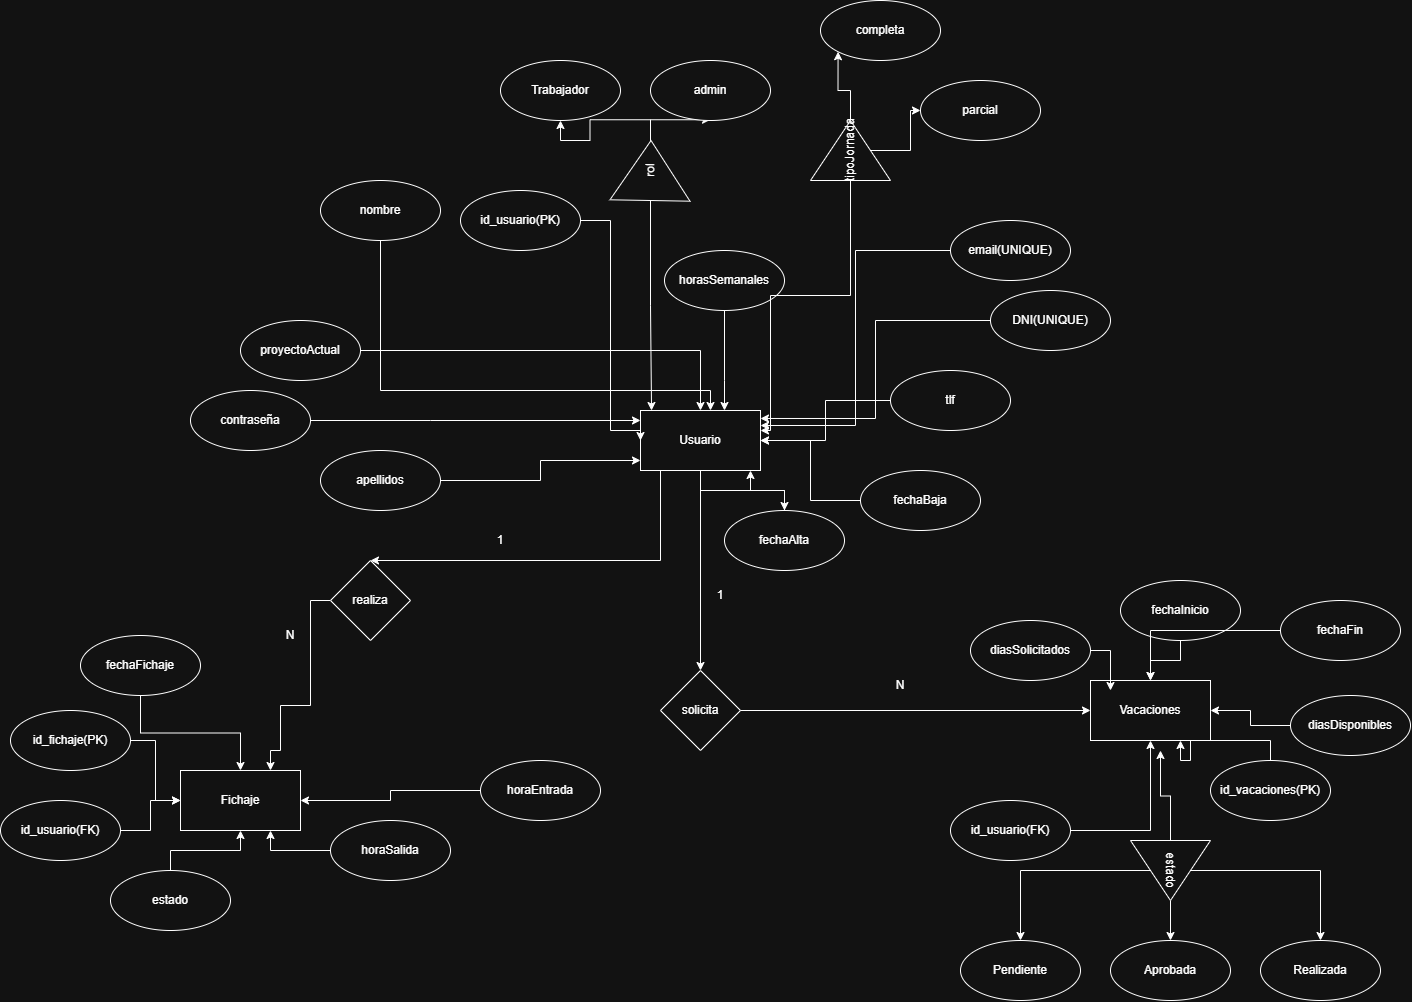

The diagram above was exported from draw.io. Its source (the exported page's mxGraphModel, read from the mxfile embedded in the PNG):
<mxGraphModel dx="5827" dy="2780" grid="1" gridSize="10" guides="1" tooltips="1" connect="1" arrows="1" fold="1" page="1" pageScale="1" pageWidth="827" pageHeight="1169" math="0" shadow="0">
  <root>
    <mxCell id="0" />
    <mxCell id="1" parent="0" />
    <mxCell id="3tUX5D7YxAP1o_LMHzkm-82" edge="1" parent="1" source="3tUX5D7YxAP1o_LMHzkm-1" style="edgeStyle=orthogonalEdgeStyle;rounded=0;orthogonalLoop=1;jettySize=auto;html=1;" target="3tUX5D7YxAP1o_LMHzkm-20" value="">
      <mxGeometry relative="1" as="geometry" />
    </mxCell>
    <mxCell id="3tUX5D7YxAP1o_LMHzkm-87" edge="1" parent="1" source="3tUX5D7YxAP1o_LMHzkm-1" style="edgeStyle=orthogonalEdgeStyle;rounded=0;orthogonalLoop=1;jettySize=auto;html=1;" target="3tUX5D7YxAP1o_LMHzkm-86">
      <mxGeometry relative="1" as="geometry" />
    </mxCell>
    <mxCell id="3tUX5D7YxAP1o_LMHzkm-1" parent="1" style="rounded=0;whiteSpace=wrap;html=1;" value="&lt;div&gt;&lt;span style=&quot;background-color: transparent; color: light-dark(rgb(0, 0, 0), rgb(255, 255, 255));&quot;&gt;Usuario&lt;/span&gt;&lt;/div&gt;" vertex="1">
      <mxGeometry height="60" width="120" x="330" y="570" as="geometry" />
    </mxCell>
    <mxCell id="3tUX5D7YxAP1o_LMHzkm-2" parent="1" style="rounded=0;whiteSpace=wrap;html=1;" value="Fichaje" vertex="1">
      <mxGeometry height="60" width="120" x="-130" y="930" as="geometry" />
    </mxCell>
    <mxCell id="3tUX5D7YxAP1o_LMHzkm-3" parent="1" style="rounded=0;whiteSpace=wrap;html=1;" value="Vacaciones" vertex="1">
      <mxGeometry height="60" width="120" x="780" y="840" as="geometry" />
    </mxCell>
    <mxCell id="3tUX5D7YxAP1o_LMHzkm-25" edge="1" parent="1" source="3tUX5D7YxAP1o_LMHzkm-4" style="edgeStyle=orthogonalEdgeStyle;rounded=0;orthogonalLoop=1;jettySize=auto;html=1;entryX=0;entryY=0.5;entryDx=0;entryDy=0;" target="3tUX5D7YxAP1o_LMHzkm-1">
      <mxGeometry relative="1" as="geometry">
        <Array as="points">
          <mxPoint x="300" y="380" />
          <mxPoint x="300" y="590" />
          <mxPoint x="330" y="590" />
        </Array>
      </mxGeometry>
    </mxCell>
    <mxCell id="3tUX5D7YxAP1o_LMHzkm-4" parent="1" style="ellipse;whiteSpace=wrap;html=1;" value="id_usuario(PK)" vertex="1">
      <mxGeometry height="60" width="120" x="150" y="350" as="geometry" />
    </mxCell>
    <mxCell id="3tUX5D7YxAP1o_LMHzkm-68" edge="1" parent="1" source="3tUX5D7YxAP1o_LMHzkm-5" style="edgeStyle=orthogonalEdgeStyle;rounded=0;orthogonalLoop=1;jettySize=auto;html=1;entryX=0.75;entryY=1;entryDx=0;entryDy=0;" target="3tUX5D7YxAP1o_LMHzkm-3">
      <mxGeometry relative="1" as="geometry" />
    </mxCell>
    <mxCell id="3tUX5D7YxAP1o_LMHzkm-5" parent="1" style="ellipse;whiteSpace=wrap;html=1;" value="id_vacaciones(PK)" vertex="1">
      <mxGeometry height="60" width="120" x="900" y="920" as="geometry" />
    </mxCell>
    <mxCell id="3tUX5D7YxAP1o_LMHzkm-39" edge="1" parent="1" source="3tUX5D7YxAP1o_LMHzkm-6" style="edgeStyle=orthogonalEdgeStyle;rounded=0;orthogonalLoop=1;jettySize=auto;html=1;" target="3tUX5D7YxAP1o_LMHzkm-2">
      <mxGeometry relative="1" as="geometry" />
    </mxCell>
    <mxCell id="3tUX5D7YxAP1o_LMHzkm-6" parent="1" style="ellipse;whiteSpace=wrap;html=1;" value="id_fichaje(PK)" vertex="1">
      <mxGeometry height="60" width="120" x="-300" y="870" as="geometry" />
    </mxCell>
    <mxCell id="3tUX5D7YxAP1o_LMHzkm-73" edge="1" parent="1" source="3tUX5D7YxAP1o_LMHzkm-7" style="edgeStyle=orthogonalEdgeStyle;rounded=0;orthogonalLoop=1;jettySize=auto;html=1;" target="3tUX5D7YxAP1o_LMHzkm-2">
      <mxGeometry relative="1" as="geometry" />
    </mxCell>
    <mxCell id="3tUX5D7YxAP1o_LMHzkm-7" parent="1" style="ellipse;whiteSpace=wrap;html=1;" value="id_usuario(FK)" vertex="1">
      <mxGeometry height="60" width="120" x="-310" y="960" as="geometry" />
    </mxCell>
    <mxCell id="3tUX5D7YxAP1o_LMHzkm-67" edge="1" parent="1" source="3tUX5D7YxAP1o_LMHzkm-8" style="edgeStyle=orthogonalEdgeStyle;rounded=0;orthogonalLoop=1;jettySize=auto;html=1;" target="3tUX5D7YxAP1o_LMHzkm-3">
      <mxGeometry relative="1" as="geometry" />
    </mxCell>
    <mxCell id="3tUX5D7YxAP1o_LMHzkm-8" parent="1" style="ellipse;whiteSpace=wrap;html=1;" value="id_usuario(FK)" vertex="1">
      <mxGeometry height="60" width="120" x="640" y="960" as="geometry" />
    </mxCell>
    <mxCell id="3tUX5D7YxAP1o_LMHzkm-40" edge="1" parent="1" source="3tUX5D7YxAP1o_LMHzkm-9" style="edgeStyle=orthogonalEdgeStyle;rounded=0;orthogonalLoop=1;jettySize=auto;html=1;entryX=0.5;entryY=0;entryDx=0;entryDy=0;" target="3tUX5D7YxAP1o_LMHzkm-2">
      <mxGeometry relative="1" as="geometry" />
    </mxCell>
    <mxCell id="3tUX5D7YxAP1o_LMHzkm-9" parent="1" style="ellipse;whiteSpace=wrap;html=1;" value="fechaFichaje" vertex="1">
      <mxGeometry height="60" width="120" x="-230" y="795" as="geometry" />
    </mxCell>
    <mxCell id="3tUX5D7YxAP1o_LMHzkm-76" edge="1" parent="1" source="3tUX5D7YxAP1o_LMHzkm-11" style="edgeStyle=orthogonalEdgeStyle;rounded=0;orthogonalLoop=1;jettySize=auto;html=1;" target="3tUX5D7YxAP1o_LMHzkm-2">
      <mxGeometry relative="1" as="geometry" />
    </mxCell>
    <mxCell id="3tUX5D7YxAP1o_LMHzkm-11" parent="1" style="ellipse;whiteSpace=wrap;html=1;" value="horaEntrada" vertex="1">
      <mxGeometry height="60" width="120" x="170" y="920" as="geometry" />
    </mxCell>
    <mxCell id="3tUX5D7YxAP1o_LMHzkm-75" edge="1" parent="1" source="3tUX5D7YxAP1o_LMHzkm-12" style="edgeStyle=orthogonalEdgeStyle;rounded=0;orthogonalLoop=1;jettySize=auto;html=1;entryX=0.75;entryY=1;entryDx=0;entryDy=0;" target="3tUX5D7YxAP1o_LMHzkm-2">
      <mxGeometry relative="1" as="geometry" />
    </mxCell>
    <mxCell id="3tUX5D7YxAP1o_LMHzkm-12" parent="1" style="ellipse;whiteSpace=wrap;html=1;" value="horaSalida" vertex="1">
      <mxGeometry height="60" width="120" x="20" y="980" as="geometry" />
    </mxCell>
    <mxCell id="3tUX5D7YxAP1o_LMHzkm-74" edge="1" parent="1" source="3tUX5D7YxAP1o_LMHzkm-13" style="edgeStyle=orthogonalEdgeStyle;rounded=0;orthogonalLoop=1;jettySize=auto;html=1;" target="3tUX5D7YxAP1o_LMHzkm-2">
      <mxGeometry relative="1" as="geometry" />
    </mxCell>
    <mxCell id="3tUX5D7YxAP1o_LMHzkm-13" parent="1" style="ellipse;whiteSpace=wrap;html=1;" value="estado" vertex="1">
      <mxGeometry height="60" width="120" x="-200" y="1030" as="geometry" />
    </mxCell>
    <mxCell id="3tUX5D7YxAP1o_LMHzkm-26" edge="1" parent="1" source="3tUX5D7YxAP1o_LMHzkm-14" style="edgeStyle=orthogonalEdgeStyle;rounded=0;orthogonalLoop=1;jettySize=auto;html=1;" target="3tUX5D7YxAP1o_LMHzkm-1">
      <mxGeometry relative="1" as="geometry">
        <Array as="points">
          <mxPoint x="400" y="550" />
        </Array>
      </mxGeometry>
    </mxCell>
    <mxCell id="3tUX5D7YxAP1o_LMHzkm-14" parent="1" style="ellipse;whiteSpace=wrap;html=1;" value="nombre" vertex="1">
      <mxGeometry height="60" width="120" x="10" y="340" as="geometry" />
    </mxCell>
    <mxCell id="3tUX5D7YxAP1o_LMHzkm-98" edge="1" parent="1" source="3tUX5D7YxAP1o_LMHzkm-15" style="edgeStyle=orthogonalEdgeStyle;rounded=0;orthogonalLoop=1;jettySize=auto;html=1;" target="3tUX5D7YxAP1o_LMHzkm-1">
      <mxGeometry relative="1" as="geometry">
        <Array as="points">
          <mxPoint x="230" y="640" />
          <mxPoint x="230" y="620" />
        </Array>
      </mxGeometry>
    </mxCell>
    <mxCell id="3tUX5D7YxAP1o_LMHzkm-15" parent="1" style="ellipse;whiteSpace=wrap;html=1;" value="apellidos" vertex="1">
      <mxGeometry height="60" width="120" x="10" y="610" as="geometry" />
    </mxCell>
    <mxCell id="3tUX5D7YxAP1o_LMHzkm-16" parent="1" style="ellipse;whiteSpace=wrap;html=1;" value="DNI(UNIQUE)" vertex="1">
      <mxGeometry height="60" width="120" x="680" y="450" as="geometry" />
    </mxCell>
    <mxCell id="3tUX5D7YxAP1o_LMHzkm-35" edge="1" parent="1" source="3tUX5D7YxAP1o_LMHzkm-17" style="edgeStyle=orthogonalEdgeStyle;rounded=0;orthogonalLoop=1;jettySize=auto;html=1;entryX=1;entryY=0.25;entryDx=0;entryDy=0;" target="3tUX5D7YxAP1o_LMHzkm-1">
      <mxGeometry relative="1" as="geometry" />
    </mxCell>
    <mxCell id="3tUX5D7YxAP1o_LMHzkm-17" parent="1" style="ellipse;whiteSpace=wrap;html=1;" value="email(UNIQUE)" vertex="1">
      <mxGeometry height="60" width="120" x="640" y="380" as="geometry" />
    </mxCell>
    <mxCell id="3tUX5D7YxAP1o_LMHzkm-29" edge="1" parent="1" source="3tUX5D7YxAP1o_LMHzkm-18" style="edgeStyle=orthogonalEdgeStyle;rounded=0;orthogonalLoop=1;jettySize=auto;html=1;" target="3tUX5D7YxAP1o_LMHzkm-1">
      <mxGeometry relative="1" as="geometry" />
    </mxCell>
    <mxCell id="3tUX5D7YxAP1o_LMHzkm-18" parent="1" style="ellipse;whiteSpace=wrap;html=1;" value="tlf" vertex="1">
      <mxGeometry height="60" width="120" x="580" y="530" as="geometry" />
    </mxCell>
    <mxCell id="3tUX5D7YxAP1o_LMHzkm-31" edge="1" parent="1" source="3tUX5D7YxAP1o_LMHzkm-20" style="edgeStyle=orthogonalEdgeStyle;rounded=0;orthogonalLoop=1;jettySize=auto;html=1;" target="3tUX5D7YxAP1o_LMHzkm-1">
      <mxGeometry relative="1" as="geometry">
        <Array as="points">
          <mxPoint x="474" y="650" />
          <mxPoint x="440" y="650" />
        </Array>
      </mxGeometry>
    </mxCell>
    <mxCell id="3tUX5D7YxAP1o_LMHzkm-20" parent="1" style="ellipse;whiteSpace=wrap;html=1;" value="fechaAlta" vertex="1">
      <mxGeometry height="60" width="120" x="414" y="670" as="geometry" />
    </mxCell>
    <mxCell id="3tUX5D7YxAP1o_LMHzkm-30" edge="1" parent="1" source="3tUX5D7YxAP1o_LMHzkm-21" style="edgeStyle=orthogonalEdgeStyle;rounded=0;orthogonalLoop=1;jettySize=auto;html=1;" target="3tUX5D7YxAP1o_LMHzkm-1">
      <mxGeometry relative="1" as="geometry" />
    </mxCell>
    <mxCell id="3tUX5D7YxAP1o_LMHzkm-21" parent="1" style="ellipse;whiteSpace=wrap;html=1;" value="fechaBaja" vertex="1">
      <mxGeometry height="60" width="120" x="550" y="630" as="geometry" />
    </mxCell>
    <mxCell id="3tUX5D7YxAP1o_LMHzkm-34" edge="1" parent="1" source="3tUX5D7YxAP1o_LMHzkm-22" style="edgeStyle=orthogonalEdgeStyle;rounded=0;orthogonalLoop=1;jettySize=auto;html=1;" target="3tUX5D7YxAP1o_LMHzkm-1">
      <mxGeometry relative="1" as="geometry">
        <Array as="points">
          <mxPoint x="414" y="540" />
          <mxPoint x="414" y="540" />
        </Array>
      </mxGeometry>
    </mxCell>
    <mxCell id="3tUX5D7YxAP1o_LMHzkm-22" parent="1" style="ellipse;whiteSpace=wrap;html=1;" value="horasSemanales" vertex="1">
      <mxGeometry height="60" width="120" x="354" y="410" as="geometry" />
    </mxCell>
    <mxCell id="3tUX5D7YxAP1o_LMHzkm-37" edge="1" parent="1" source="3tUX5D7YxAP1o_LMHzkm-23" style="edgeStyle=orthogonalEdgeStyle;rounded=0;orthogonalLoop=1;jettySize=auto;html=1;" target="3tUX5D7YxAP1o_LMHzkm-1">
      <mxGeometry relative="1" as="geometry">
        <Array as="points">
          <mxPoint x="120" y="580" />
          <mxPoint x="120" y="580" />
        </Array>
      </mxGeometry>
    </mxCell>
    <mxCell id="3tUX5D7YxAP1o_LMHzkm-23" parent="1" style="ellipse;whiteSpace=wrap;html=1;" value="contraseña" vertex="1">
      <mxGeometry height="60" width="120" x="-120" y="550" as="geometry" />
    </mxCell>
    <mxCell id="3tUX5D7YxAP1o_LMHzkm-36" edge="1" parent="1" source="3tUX5D7YxAP1o_LMHzkm-24" style="edgeStyle=orthogonalEdgeStyle;rounded=0;orthogonalLoop=1;jettySize=auto;html=1;" target="3tUX5D7YxAP1o_LMHzkm-1">
      <mxGeometry relative="1" as="geometry" />
    </mxCell>
    <mxCell id="3tUX5D7YxAP1o_LMHzkm-24" parent="1" style="ellipse;whiteSpace=wrap;html=1;" value="proyectoActual" vertex="1">
      <mxGeometry height="60" width="120" x="-70" y="480" as="geometry" />
    </mxCell>
    <mxCell id="3tUX5D7YxAP1o_LMHzkm-44" edge="1" parent="1" source="3tUX5D7YxAP1o_LMHzkm-93" style="edgeStyle=orthogonalEdgeStyle;rounded=0;orthogonalLoop=1;jettySize=auto;html=1;" target="3tUX5D7YxAP1o_LMHzkm-1">
      <mxGeometry relative="1" as="geometry">
        <Array as="points">
          <mxPoint x="540" y="455" />
          <mxPoint x="460" y="455" />
          <mxPoint x="460" y="590" />
        </Array>
        <mxPoint x="500" y="340" as="sourcePoint" />
      </mxGeometry>
    </mxCell>
    <mxCell id="3tUX5D7YxAP1o_LMHzkm-49" edge="1" parent="1" source="3tUX5D7YxAP1o_LMHzkm-45" style="edgeStyle=orthogonalEdgeStyle;rounded=0;orthogonalLoop=1;jettySize=auto;html=1;" target="3tUX5D7YxAP1o_LMHzkm-47">
      <mxGeometry relative="1" as="geometry" />
    </mxCell>
    <mxCell id="3tUX5D7YxAP1o_LMHzkm-50" edge="1" parent="1" source="3tUX5D7YxAP1o_LMHzkm-45" style="edgeStyle=orthogonalEdgeStyle;rounded=0;orthogonalLoop=1;jettySize=auto;html=1;" target="3tUX5D7YxAP1o_LMHzkm-48">
      <mxGeometry relative="1" as="geometry" />
    </mxCell>
    <mxCell id="3tUX5D7YxAP1o_LMHzkm-45" parent="1" style="triangle;whiteSpace=wrap;html=1;rotation=-89;" value="rol" vertex="1">
      <mxGeometry height="80" width="60" x="310" y="290" as="geometry" />
    </mxCell>
    <mxCell id="3tUX5D7YxAP1o_LMHzkm-46" edge="1" parent="1" source="3tUX5D7YxAP1o_LMHzkm-45" style="edgeStyle=orthogonalEdgeStyle;rounded=0;orthogonalLoop=1;jettySize=auto;html=1;entryX=0.092;entryY=0;entryDx=0;entryDy=0;entryPerimeter=0;" target="3tUX5D7YxAP1o_LMHzkm-1">
      <mxGeometry relative="1" as="geometry" />
    </mxCell>
    <mxCell id="3tUX5D7YxAP1o_LMHzkm-47" parent="1" style="ellipse;whiteSpace=wrap;html=1;" value="Trabajador" vertex="1">
      <mxGeometry height="60" width="120" x="190" y="220" as="geometry" />
    </mxCell>
    <mxCell id="3tUX5D7YxAP1o_LMHzkm-48" parent="1" style="ellipse;whiteSpace=wrap;html=1;" value="admin" vertex="1">
      <mxGeometry height="60" width="120" x="340" y="220" as="geometry" />
    </mxCell>
    <mxCell id="3tUX5D7YxAP1o_LMHzkm-71" edge="1" parent="1" source="3tUX5D7YxAP1o_LMHzkm-51" style="edgeStyle=orthogonalEdgeStyle;rounded=0;orthogonalLoop=1;jettySize=auto;html=1;" target="3tUX5D7YxAP1o_LMHzkm-3">
      <mxGeometry relative="1" as="geometry" />
    </mxCell>
    <mxCell id="3tUX5D7YxAP1o_LMHzkm-51" parent="1" style="ellipse;whiteSpace=wrap;html=1;" value="fechaInicio" vertex="1">
      <mxGeometry height="60" width="120" x="810" y="740" as="geometry" />
    </mxCell>
    <mxCell id="3tUX5D7YxAP1o_LMHzkm-70" edge="1" parent="1" source="3tUX5D7YxAP1o_LMHzkm-52" style="edgeStyle=orthogonalEdgeStyle;rounded=0;orthogonalLoop=1;jettySize=auto;html=1;" target="3tUX5D7YxAP1o_LMHzkm-3">
      <mxGeometry relative="1" as="geometry" />
    </mxCell>
    <mxCell id="3tUX5D7YxAP1o_LMHzkm-52" parent="1" style="ellipse;whiteSpace=wrap;html=1;" value="fechaFin" vertex="1">
      <mxGeometry height="60" width="120" x="970" y="760" as="geometry" />
    </mxCell>
    <mxCell id="3tUX5D7YxAP1o_LMHzkm-69" edge="1" parent="1" source="3tUX5D7YxAP1o_LMHzkm-53" style="edgeStyle=orthogonalEdgeStyle;rounded=0;orthogonalLoop=1;jettySize=auto;html=1;" target="3tUX5D7YxAP1o_LMHzkm-3">
      <mxGeometry relative="1" as="geometry" />
    </mxCell>
    <mxCell id="3tUX5D7YxAP1o_LMHzkm-53" parent="1" style="ellipse;whiteSpace=wrap;html=1;" value="diasDisponibles" vertex="1">
      <mxGeometry height="60" width="120" x="980" y="855" as="geometry" />
    </mxCell>
    <mxCell id="3tUX5D7YxAP1o_LMHzkm-72" edge="1" parent="1" source="3tUX5D7YxAP1o_LMHzkm-54" style="edgeStyle=orthogonalEdgeStyle;rounded=0;orthogonalLoop=1;jettySize=auto;html=1;">
      <mxGeometry relative="1" as="geometry">
        <mxPoint x="800" y="850" as="targetPoint" />
      </mxGeometry>
    </mxCell>
    <mxCell id="3tUX5D7YxAP1o_LMHzkm-54" parent="1" style="ellipse;whiteSpace=wrap;html=1;" value="diasSolicitados" vertex="1">
      <mxGeometry height="60" width="120" x="660" y="780" as="geometry" />
    </mxCell>
    <mxCell id="3tUX5D7YxAP1o_LMHzkm-62" edge="1" parent="1" source="3tUX5D7YxAP1o_LMHzkm-56" style="edgeStyle=orthogonalEdgeStyle;rounded=0;orthogonalLoop=1;jettySize=auto;html=1;" target="3tUX5D7YxAP1o_LMHzkm-59">
      <mxGeometry relative="1" as="geometry" />
    </mxCell>
    <mxCell id="3tUX5D7YxAP1o_LMHzkm-63" edge="1" parent="1" source="3tUX5D7YxAP1o_LMHzkm-56" style="edgeStyle=orthogonalEdgeStyle;rounded=0;orthogonalLoop=1;jettySize=auto;html=1;" target="3tUX5D7YxAP1o_LMHzkm-60">
      <mxGeometry relative="1" as="geometry" />
    </mxCell>
    <mxCell id="3tUX5D7YxAP1o_LMHzkm-64" edge="1" parent="1" source="3tUX5D7YxAP1o_LMHzkm-56" style="edgeStyle=orthogonalEdgeStyle;rounded=0;orthogonalLoop=1;jettySize=auto;html=1;" target="3tUX5D7YxAP1o_LMHzkm-61">
      <mxGeometry relative="1" as="geometry" />
    </mxCell>
    <mxCell id="3tUX5D7YxAP1o_LMHzkm-66" edge="1" parent="1" source="3tUX5D7YxAP1o_LMHzkm-56" style="edgeStyle=orthogonalEdgeStyle;rounded=0;orthogonalLoop=1;jettySize=auto;html=1;">
      <mxGeometry relative="1" as="geometry">
        <mxPoint x="850" y="910" as="targetPoint" />
      </mxGeometry>
    </mxCell>
    <mxCell id="3tUX5D7YxAP1o_LMHzkm-56" parent="1" style="triangle;whiteSpace=wrap;html=1;rotation=90;" value="estado" vertex="1">
      <mxGeometry height="80" width="60" x="830" y="990" as="geometry" />
    </mxCell>
    <mxCell id="3tUX5D7YxAP1o_LMHzkm-59" parent="1" style="ellipse;whiteSpace=wrap;html=1;" value="Pendiente" vertex="1">
      <mxGeometry height="60" width="120" x="650" y="1100" as="geometry" />
    </mxCell>
    <mxCell id="3tUX5D7YxAP1o_LMHzkm-60" parent="1" style="ellipse;whiteSpace=wrap;html=1;" value="Aprobada" vertex="1">
      <mxGeometry height="60" width="120" x="800" y="1100" as="geometry" />
    </mxCell>
    <mxCell id="3tUX5D7YxAP1o_LMHzkm-61" parent="1" style="ellipse;whiteSpace=wrap;html=1;" value="Realizada" vertex="1">
      <mxGeometry height="60" width="120" x="950" y="1100" as="geometry" />
    </mxCell>
    <mxCell id="3tUX5D7YxAP1o_LMHzkm-78" edge="1" parent="1" source="3tUX5D7YxAP1o_LMHzkm-16" style="edgeStyle=orthogonalEdgeStyle;rounded=0;orthogonalLoop=1;jettySize=auto;html=1;entryX=1;entryY=0.133;entryDx=0;entryDy=0;entryPerimeter=0;" target="3tUX5D7YxAP1o_LMHzkm-1">
      <mxGeometry relative="1" as="geometry" />
    </mxCell>
    <mxCell id="3tUX5D7YxAP1o_LMHzkm-81" edge="1" parent="1" source="3tUX5D7YxAP1o_LMHzkm-80" style="edgeStyle=orthogonalEdgeStyle;rounded=0;orthogonalLoop=1;jettySize=auto;html=1;entryX=0.75;entryY=0;entryDx=0;entryDy=0;" target="3tUX5D7YxAP1o_LMHzkm-2">
      <mxGeometry relative="1" as="geometry">
        <Array as="points">
          <mxPoint y="760" />
          <mxPoint y="865" />
          <mxPoint x="-30" y="865" />
          <mxPoint x="-30" y="910" />
          <mxPoint x="-40" y="910" />
        </Array>
      </mxGeometry>
    </mxCell>
    <mxCell id="3tUX5D7YxAP1o_LMHzkm-80" parent="1" style="rhombus;whiteSpace=wrap;html=1;" value="realiza" vertex="1">
      <mxGeometry height="80" width="80" x="20" y="720" as="geometry" />
    </mxCell>
    <mxCell id="3tUX5D7YxAP1o_LMHzkm-83" edge="1" parent="1" source="3tUX5D7YxAP1o_LMHzkm-1" style="edgeStyle=orthogonalEdgeStyle;rounded=0;orthogonalLoop=1;jettySize=auto;html=1;" target="3tUX5D7YxAP1o_LMHzkm-80">
      <mxGeometry relative="1" as="geometry">
        <Array as="points">
          <mxPoint x="350" y="720" />
        </Array>
      </mxGeometry>
    </mxCell>
    <mxCell id="3tUX5D7YxAP1o_LMHzkm-88" edge="1" parent="1" source="3tUX5D7YxAP1o_LMHzkm-86" style="edgeStyle=orthogonalEdgeStyle;rounded=0;orthogonalLoop=1;jettySize=auto;html=1;" target="3tUX5D7YxAP1o_LMHzkm-3">
      <mxGeometry relative="1" as="geometry" />
    </mxCell>
    <mxCell id="3tUX5D7YxAP1o_LMHzkm-86" parent="1" style="rhombus;whiteSpace=wrap;html=1;" value="solicita" vertex="1">
      <mxGeometry height="80" width="80" x="350" y="830" as="geometry" />
    </mxCell>
    <mxCell id="3tUX5D7YxAP1o_LMHzkm-89" parent="1" style="text;html=1;whiteSpace=wrap;strokeColor=none;fillColor=none;align=center;verticalAlign=middle;rounded=0;" value="1" vertex="1">
      <mxGeometry height="30" width="60" x="160" y="685" as="geometry" />
    </mxCell>
    <mxCell id="3tUX5D7YxAP1o_LMHzkm-90" parent="1" style="text;html=1;whiteSpace=wrap;strokeColor=none;fillColor=none;align=center;verticalAlign=middle;rounded=0;" value="1" vertex="1">
      <mxGeometry height="30" width="60" x="380" y="740" as="geometry" />
    </mxCell>
    <mxCell id="3tUX5D7YxAP1o_LMHzkm-91" parent="1" style="text;html=1;whiteSpace=wrap;strokeColor=none;fillColor=none;align=center;verticalAlign=middle;rounded=0;" value="N" vertex="1">
      <mxGeometry height="30" width="60" x="560" y="830" as="geometry" />
    </mxCell>
    <mxCell id="3tUX5D7YxAP1o_LMHzkm-92" parent="1" style="text;html=1;whiteSpace=wrap;strokeColor=none;fillColor=none;align=center;verticalAlign=middle;rounded=0;" value="N" vertex="1">
      <mxGeometry height="30" width="60" x="-50" y="780" as="geometry" />
    </mxCell>
    <mxCell id="3tUX5D7YxAP1o_LMHzkm-96" edge="1" parent="1" source="3tUX5D7YxAP1o_LMHzkm-93" style="edgeStyle=orthogonalEdgeStyle;rounded=0;orthogonalLoop=1;jettySize=auto;html=1;entryX=0;entryY=1;entryDx=0;entryDy=0;" target="3tUX5D7YxAP1o_LMHzkm-94">
      <mxGeometry relative="1" as="geometry" />
    </mxCell>
    <mxCell id="3tUX5D7YxAP1o_LMHzkm-97" edge="1" parent="1" source="3tUX5D7YxAP1o_LMHzkm-93" style="edgeStyle=orthogonalEdgeStyle;rounded=0;orthogonalLoop=1;jettySize=auto;html=1;" target="3tUX5D7YxAP1o_LMHzkm-95">
      <mxGeometry relative="1" as="geometry" />
    </mxCell>
    <mxCell id="3tUX5D7YxAP1o_LMHzkm-93" parent="1" style="triangle;whiteSpace=wrap;html=1;rotation=-90;" value="tipoJornada" vertex="1">
      <mxGeometry height="80" width="60" x="510" y="270" as="geometry" />
    </mxCell>
    <mxCell id="3tUX5D7YxAP1o_LMHzkm-94" parent="1" style="ellipse;whiteSpace=wrap;html=1;" value="completa" vertex="1">
      <mxGeometry height="60" width="120" x="510" y="160" as="geometry" />
    </mxCell>
    <mxCell id="3tUX5D7YxAP1o_LMHzkm-95" parent="1" style="ellipse;whiteSpace=wrap;html=1;" value="parcial" vertex="1">
      <mxGeometry height="60" width="120" x="610" y="240" as="geometry" />
    </mxCell>
  </root>
</mxGraphModel>